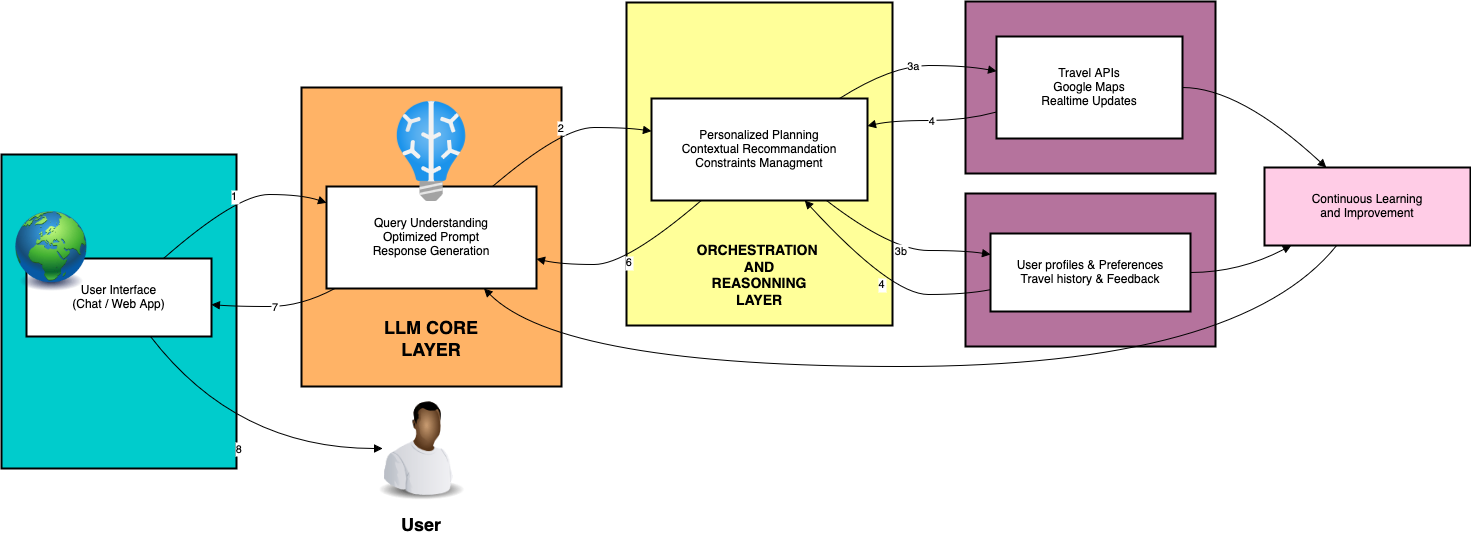

The diagram above was exported from draw.io. Its source (the exported page's mxGraphModel, read from the mxfile embedded in the PNG):
<mxGraphModel dx="1837" dy="993" grid="1" gridSize="10" guides="1" tooltips="1" connect="1" arrows="1" fold="1" page="1" pageScale="1" pageWidth="850" pageHeight="1100" math="0" shadow="0">
  <root>
    <mxCell id="0" />
    <mxCell id="1" parent="0" />
    <mxCell id="OrRrdAMjyhG_oGM_HU0--54" value="4b. User Data Mgmt" style="whiteSpace=wrap;strokeWidth=2;fillColor=#B5739D;" vertex="1" parent="1">
      <mxGeometry x="984" y="212" width="250" height="153" as="geometry" />
    </mxCell>
    <mxCell id="OrRrdAMjyhG_oGM_HU0--55" value="4a. Information Sources" style="whiteSpace=wrap;strokeWidth=2;fillColor=#B5739D;" vertex="1" parent="1">
      <mxGeometry x="984" y="20" width="250" height="172" as="geometry" />
    </mxCell>
    <mxCell id="OrRrdAMjyhG_oGM_HU0--56" value="Orchestration &amp; Reasoning Layer" style="whiteSpace=wrap;strokeWidth=2;fillColor=#FFFF99;" vertex="1" parent="1">
      <mxGeometry x="645" y="21" width="266" height="323" as="geometry" />
    </mxCell>
    <mxCell id="OrRrdAMjyhG_oGM_HU0--57" value="LLM Core Layer" style="whiteSpace=wrap;strokeWidth=2;fillColor=#FFB366;" vertex="1" parent="1">
      <mxGeometry x="320" y="106" width="260" height="299" as="geometry" />
    </mxCell>
    <mxCell id="OrRrdAMjyhG_oGM_HU0--58" value="User Interface Layer" style="whiteSpace=wrap;strokeWidth=2;fillColor=#00CCCC;" vertex="1" parent="1">
      <mxGeometry x="20" y="173" width="235" height="314" as="geometry" />
    </mxCell>
    <mxCell id="OrRrdAMjyhG_oGM_HU0--59" value="User Interface&#10;(Chat / Web App)" style="whiteSpace=wrap;strokeWidth=2;" vertex="1" parent="1">
      <mxGeometry x="45" y="277" width="185" height="78" as="geometry" />
    </mxCell>
    <mxCell id="OrRrdAMjyhG_oGM_HU0--60" value="Query Understanding&#10;Optimized Prompt&#10;Response Generation" style="whiteSpace=wrap;strokeWidth=2;" vertex="1" parent="1">
      <mxGeometry x="345" y="205" width="210" height="102" as="geometry" />
    </mxCell>
    <mxCell id="OrRrdAMjyhG_oGM_HU0--61" value="Personalized Planning&#10;Contextual Recommandation&#10;Constraints Managment" style="whiteSpace=wrap;strokeWidth=2;" vertex="1" parent="1">
      <mxGeometry x="670" y="117" width="216" height="102" as="geometry" />
    </mxCell>
    <mxCell id="OrRrdAMjyhG_oGM_HU0--62" value="Travel APIs&#10;Google Maps&#10;Realtime Updates" style="whiteSpace=wrap;strokeWidth=2;" vertex="1" parent="1">
      <mxGeometry x="1015" y="55" width="186" height="102" as="geometry" />
    </mxCell>
    <mxCell id="OrRrdAMjyhG_oGM_HU0--63" value="User profiles &amp; Preferences&#10;Travel history &amp; Feedback" style="whiteSpace=wrap;strokeWidth=2;" vertex="1" parent="1">
      <mxGeometry x="1009" y="252" width="200" height="78" as="geometry" />
    </mxCell>
    <mxCell id="OrRrdAMjyhG_oGM_HU0--64" value="Continuous Learning&#10;and Improvement" style="whiteSpace=wrap;strokeWidth=2;fillColor=#FFCCE6;" vertex="1" parent="1">
      <mxGeometry x="1283" y="186" width="206" height="78" as="geometry" />
    </mxCell>
    <mxCell id="OrRrdAMjyhG_oGM_HU0--66" value="1" style="curved=1;startArrow=none;endArrow=block;exitX=0.74;exitY=0;entryX=0;entryY=0.16;rounded=0;" edge="1" parent="1" source="OrRrdAMjyhG_oGM_HU0--59" target="OrRrdAMjyhG_oGM_HU0--60">
      <mxGeometry relative="1" as="geometry">
        <Array as="points">
          <mxPoint x="255" y="213" />
          <mxPoint x="320" y="213" />
        </Array>
      </mxGeometry>
    </mxCell>
    <mxCell id="OrRrdAMjyhG_oGM_HU0--67" value="2" style="curved=1;startArrow=none;endArrow=block;exitX=0.79;exitY=0;entryX=0;entryY=0.32;rounded=0;" edge="1" parent="1" source="OrRrdAMjyhG_oGM_HU0--60" target="OrRrdAMjyhG_oGM_HU0--61">
      <mxGeometry relative="1" as="geometry">
        <Array as="points">
          <mxPoint x="580" y="146" />
          <mxPoint x="645" y="146" />
        </Array>
      </mxGeometry>
    </mxCell>
    <mxCell id="OrRrdAMjyhG_oGM_HU0--68" value="3a" style="curved=1;startArrow=none;endArrow=block;exitX=0.87;exitY=0;entryX=0;entryY=0.34;rounded=0;" edge="1" parent="1" source="OrRrdAMjyhG_oGM_HU0--61" target="OrRrdAMjyhG_oGM_HU0--62">
      <mxGeometry relative="1" as="geometry">
        <Array as="points">
          <mxPoint x="910" y="84" />
          <mxPoint x="984" y="84" />
        </Array>
      </mxGeometry>
    </mxCell>
    <mxCell id="OrRrdAMjyhG_oGM_HU0--69" value="3b" style="curved=1;startArrow=none;endArrow=block;exitX=0.81;exitY=1;entryX=0;entryY=0.27;rounded=0;" edge="1" parent="1" source="OrRrdAMjyhG_oGM_HU0--61" target="OrRrdAMjyhG_oGM_HU0--63">
      <mxGeometry x="0.0149" relative="1" as="geometry">
        <Array as="points">
          <mxPoint x="910" y="269" />
          <mxPoint x="984" y="269" />
        </Array>
        <mxPoint as="offset" />
      </mxGeometry>
    </mxCell>
    <mxCell id="OrRrdAMjyhG_oGM_HU0--70" value="4" style="curved=1;startArrow=none;endArrow=block;exitX=0;exitY=0.74;entryX=1;entryY=0.27;rounded=0;" edge="1" parent="1" source="OrRrdAMjyhG_oGM_HU0--62" target="OrRrdAMjyhG_oGM_HU0--61">
      <mxGeometry relative="1" as="geometry">
        <Array as="points">
          <mxPoint x="984" y="139" />
          <mxPoint x="910" y="139" />
        </Array>
      </mxGeometry>
    </mxCell>
    <mxCell id="OrRrdAMjyhG_oGM_HU0--71" value="4" style="curved=1;startArrow=none;endArrow=block;exitX=0;exitY=0.72;entryX=0.71;entryY=1;rounded=0;" edge="1" parent="1" source="OrRrdAMjyhG_oGM_HU0--63" target="OrRrdAMjyhG_oGM_HU0--61">
      <mxGeometry relative="1" as="geometry">
        <Array as="points">
          <mxPoint x="984" y="313" />
          <mxPoint x="910" y="313" />
        </Array>
      </mxGeometry>
    </mxCell>
    <mxCell id="OrRrdAMjyhG_oGM_HU0--72" value="6" style="curved=1;startArrow=none;endArrow=block;exitX=0.23;exitY=1;entryX=1;entryY=0.71;rounded=0;" edge="1" parent="1" source="OrRrdAMjyhG_oGM_HU0--61" target="OrRrdAMjyhG_oGM_HU0--60">
      <mxGeometry relative="1" as="geometry">
        <Array as="points">
          <mxPoint x="645" y="283" />
          <mxPoint x="580" y="283" />
        </Array>
      </mxGeometry>
    </mxCell>
    <mxCell id="OrRrdAMjyhG_oGM_HU0--73" value="7" style="curved=1;startArrow=none;endArrow=block;exitX=0.04;exitY=1;entryX=1;entryY=0.59;rounded=0;" edge="1" parent="1" source="OrRrdAMjyhG_oGM_HU0--60" target="OrRrdAMjyhG_oGM_HU0--59">
      <mxGeometry relative="1" as="geometry">
        <Array as="points">
          <mxPoint x="320" y="325" />
          <mxPoint x="255" y="325" />
        </Array>
      </mxGeometry>
    </mxCell>
    <mxCell id="OrRrdAMjyhG_oGM_HU0--74" value="8" style="curved=1;startArrow=none;endArrow=block;exitX=0.67;exitY=1;entryX=0;entryY=0.5;rounded=0;" edge="1" parent="1" source="OrRrdAMjyhG_oGM_HU0--59">
      <mxGeometry relative="1" as="geometry">
        <Array as="points">
          <mxPoint x="255" y="467" />
        </Array>
        <mxPoint x="401" y="467" as="targetPoint" />
      </mxGeometry>
    </mxCell>
    <mxCell id="OrRrdAMjyhG_oGM_HU0--75" value="" style="curved=1;startArrow=none;endArrow=block;exitX=1;exitY=0.5;entryX=0.3;entryY=0;rounded=0;" edge="1" parent="1" source="OrRrdAMjyhG_oGM_HU0--62" target="OrRrdAMjyhG_oGM_HU0--64">
      <mxGeometry relative="1" as="geometry">
        <Array as="points">
          <mxPoint x="1258" y="106" />
        </Array>
      </mxGeometry>
    </mxCell>
    <mxCell id="OrRrdAMjyhG_oGM_HU0--76" value="" style="curved=1;startArrow=none;endArrow=block;exitX=1;exitY=0.5;entryX=0.13;entryY=1;rounded=0;" edge="1" parent="1" source="OrRrdAMjyhG_oGM_HU0--63" target="OrRrdAMjyhG_oGM_HU0--64">
      <mxGeometry relative="1" as="geometry">
        <Array as="points">
          <mxPoint x="1258" y="291" />
        </Array>
      </mxGeometry>
    </mxCell>
    <mxCell id="OrRrdAMjyhG_oGM_HU0--77" value="" style="curved=1;startArrow=none;endArrow=block;exitX=0.35;exitY=1;entryX=0.75;entryY=1;rounded=0;" edge="1" parent="1" source="OrRrdAMjyhG_oGM_HU0--64" target="OrRrdAMjyhG_oGM_HU0--60">
      <mxGeometry relative="1" as="geometry">
        <Array as="points">
          <mxPoint x="1258" y="385" />
          <mxPoint x="580" y="385" />
        </Array>
      </mxGeometry>
    </mxCell>
    <mxCell id="OrRrdAMjyhG_oGM_HU0--81" value="" style="group" vertex="1" connectable="0" parent="1">
      <mxGeometry x="380" y="410" width="120" height="150" as="geometry" />
    </mxCell>
    <mxCell id="OrRrdAMjyhG_oGM_HU0--78" value="" style="image;html=1;image=img/lib/clip_art/people/Worker_Black_128x128.png" vertex="1" parent="OrRrdAMjyhG_oGM_HU0--81">
      <mxGeometry width="120" height="110" as="geometry" />
    </mxCell>
    <mxCell id="OrRrdAMjyhG_oGM_HU0--80" value="&lt;font style=&quot;font-size: 18px;&quot;&gt;&lt;b&gt;User&lt;/b&gt;&lt;/font&gt;" style="text;html=1;align=center;verticalAlign=middle;whiteSpace=wrap;rounded=0;" vertex="1" parent="OrRrdAMjyhG_oGM_HU0--81">
      <mxGeometry x="30" y="120" width="60" height="30" as="geometry" />
    </mxCell>
    <mxCell id="OrRrdAMjyhG_oGM_HU0--82" value="" style="image;html=1;image=img/lib/clip_art/general/Earth_globe_128x128.png" vertex="1" parent="1">
      <mxGeometry x="30" y="230" width="80" height="80" as="geometry" />
    </mxCell>
    <mxCell id="OrRrdAMjyhG_oGM_HU0--83" value="" style="image;aspect=fixed;html=1;points=[];align=center;fontSize=12;image=img/lib/azure2/ai_machine_learning/Batch_AI.svg;" vertex="1" parent="1">
      <mxGeometry x="414.7" y="120" width="70.59" height="100" as="geometry" />
    </mxCell>
    <mxCell id="OrRrdAMjyhG_oGM_HU0--84" value="&lt;font style=&quot;font-size: 18px;&quot;&gt;&lt;b&gt;&lt;font&gt;LLM CORE LAYER&lt;/font&gt;&lt;/b&gt;&lt;/font&gt;" style="text;html=1;align=center;verticalAlign=middle;whiteSpace=wrap;rounded=0;" vertex="1" parent="1">
      <mxGeometry x="395" y="344" width="110" height="30" as="geometry" />
    </mxCell>
    <mxCell id="OrRrdAMjyhG_oGM_HU0--85" value="&lt;font style=&quot;font-size: 14px;&quot;&gt;&lt;b&gt;ORCHESTRATION&amp;nbsp; AND REASONNING LAYER&lt;/b&gt;&lt;/font&gt;" style="text;html=1;align=center;verticalAlign=middle;whiteSpace=wrap;rounded=0;" vertex="1" parent="1">
      <mxGeometry x="723" y="280" width="110" height="30" as="geometry" />
    </mxCell>
  </root>
</mxGraphModel>